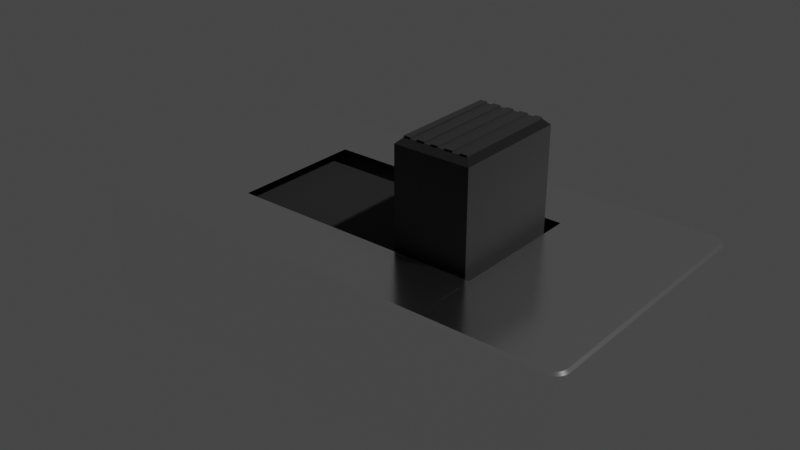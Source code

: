 # Source: interruptor.blend  (saved by Blender 3.4.6; exported with 4.5.12 LTS)
import bpy
from mathutils import Matrix  # noqa: F401  (used for matrix-valued properties, if any)

bpy.ops.wm.read_factory_settings(use_empty=True)
scene = bpy.context.scene
scene.name = 'Scene'

# ---- collections
col_collection = bpy.data.collections.new('Collection'); scene.collection.children.link(col_collection)

# ---- materials (node trees are filled in below, after node groups)
mat_silver = bpy.data.materials.new('Silver')
mat_silver.use_transparent_shadow = False
mat_black = bpy.data.materials.new('Black')
mat_black.use_transparent_shadow = False
mat_brown = bpy.data.materials.new('Brown')
mat_brown.use_transparent_shadow = False

# ---- node groups
ng_auto_smooth = bpy.data.node_groups.new('Auto Smooth', 'GeometryNodeTree')
_s = ng_auto_smooth.interface.new_socket(name='Geometry', in_out='OUTPUT', socket_type='NodeSocketGeometry')
_s = ng_auto_smooth.interface.new_socket(name='Geometry', in_out='INPUT', socket_type='NodeSocketGeometry')
_s = ng_auto_smooth.interface.new_socket(name='Angle', in_out='INPUT', socket_type='NodeSocketFloat')
_s.subtype = 'ANGLE'
_s.min_value = 0.0
_s.max_value = 3.142
ng_auto_smooth.is_modifier = True
_N = ng_auto_smooth.nodes; _L = ng_auto_smooth.links
n0 = _N.new('NodeGroupOutput'); n0.name = 'Group Output'; n0.location = (480, -100)
n1 = _N.new('NodeGroupInput'); n1.name = 'Group Input'; n1.location = (-420, -300)
n2 = _N.new('NodeGroupInput'); n2.name = 'Group Input.001'; n2.location = (-60, -100)
n3 = _N.new('GeometryNodeSetShadeSmooth'); n3.name = 'Set Shade Smooth'; n3.location = (120, -100)
n3.domain = 'EDGE'
n4 = _N.new('GeometryNodeSetShadeSmooth'); n4.name = 'Set Shade Smooth.001'; n4.location = (300, -100)
n5 = _N.new('GeometryNodeInputMeshEdgeAngle'); n5.name = 'Edge Angle'; n5.location = (-420, -220)
n6 = _N.new('GeometryNodeInputEdgeSmooth'); n6.name = 'Is Edge Smooth'; n6.location = (-60, -160)
n7 = _N.new('GeometryNodeInputShadeSmooth'); n7.name = 'Is Face Smooth'; n7.location = (-240, -340)
n8 = _N.new('FunctionNodeBooleanMath'); n8.name = 'Boolean Math'; n8.location = (-60, -220)
n9 = _N.new('FunctionNodeCompare'); n9.name = 'Compare'; n9.location = (-240, -180)
n9.operation = 'LESS_EQUAL'
_L.new(n5.outputs[0], n9.inputs[0])
_L.new(n4.outputs[0], n0.inputs[0])
_L.new(n1.outputs[1], n9.inputs[1])
_L.new(n9.outputs[0], n8.inputs[0])
_L.new(n7.outputs[0], n8.inputs[1])
_L.new(n2.outputs[0], n3.inputs[0])
_L.new(n6.outputs[0], n3.inputs[1])
_L.new(n3.outputs[0], n4.inputs[0])
_L.new(n8.outputs[0], n3.inputs[2])
n0.is_active_output = True

# ---- material node trees
mat_silver.use_nodes = True; mat_silver.node_tree.nodes.clear()
_N = mat_silver.node_tree.nodes; _L = mat_silver.node_tree.links
n0 = _N.new('ShaderNodeBsdfPrincipled'); n0.name = 'Principled BSDF'; n0.location = (10, 300)
n0.distribution = 'GGX'
n0.subsurface_method = 'RANDOM_WALK_SKIN'
n0.inputs[0].default_value = (1.0, 1.0, 1.0, 1.0)
n0.inputs[1].default_value = 1.0
n0.inputs[2].default_value = 0.2
n0.inputs[3].default_value = 1.45
n0.inputs[27].default_value = (0.0, 0.0, 0.0, 1.0)
n0.inputs[28].default_value = 1.0
n1 = _N.new('ShaderNodeOutputMaterial'); n1.name = 'Material Output'; n1.location = (300, 300)
_L.new(n0.outputs[0], n1.inputs[0])
n1.is_active_output = True
mat_black.use_nodes = True; mat_black.node_tree.nodes.clear()
_N = mat_black.node_tree.nodes; _L = mat_black.node_tree.links
n0 = _N.new('ShaderNodeBsdfPrincipled'); n0.name = 'Principled BSDF'; n0.location = (10, 300)
n0.distribution = 'GGX'
n0.subsurface_method = 'RANDOM_WALK_SKIN'
n0.inputs[0].default_value = (0.0, 0.0, 0.0, 1.0)
n0.inputs[2].default_value = 1.0
n0.inputs[3].default_value = 1.45
n0.inputs[24].default_value = 0.2
n0.inputs[27].default_value = (0.0, 0.0, 0.0, 1.0)
n0.inputs[28].default_value = 1.0
n1 = _N.new('ShaderNodeOutputMaterial'); n1.name = 'Material Output'; n1.location = (300, 300)
_L.new(n0.outputs[0], n1.inputs[0])
n1.is_active_output = True
mat_brown.use_nodes = True; mat_brown.node_tree.nodes.clear()
_N = mat_brown.node_tree.nodes; _L = mat_brown.node_tree.links
n0 = _N.new('ShaderNodeBsdfPrincipled'); n0.name = 'Principled BSDF'; n0.location = (10, 300)
n0.distribution = 'GGX'
n0.subsurface_method = 'RANDOM_WALK_SKIN'
n0.inputs[0].default_value = (0.305, 0.1335, 0.0, 1.0)
n0.inputs[2].default_value = 1.0
n0.inputs[3].default_value = 1.45
n0.inputs[27].default_value = (0.0, 0.0, 0.0, 1.0)
n0.inputs[28].default_value = 1.0
n1 = _N.new('ShaderNodeOutputMaterial'); n1.name = 'Material Output'; n1.location = (300, 300)
_L.new(n0.outputs[0], n1.inputs[0])
n1.is_active_output = True

# ---- world
world_world = bpy.data.worlds.new('World'); scene.world = world_world
world_world.use_nodes = True; world_world.node_tree.nodes.clear()
_N = world_world.node_tree.nodes; _L = world_world.node_tree.links
n0 = _N.new('ShaderNodeOutputWorld'); n0.name = 'World Output'; n0.location = (300, 300)
n1 = _N.new('ShaderNodeBackground'); n1.name = 'Background'; n1.location = (10, 300)
n1.inputs[0].default_value = (0.05088, 0.05088, 0.05088, 1.0)
_L.new(n1.outputs[0], n0.inputs[0])
n0.is_active_output = True
world_world.color = (0.05088, 0.05088, 0.05088)
world_world.use_sun_shadow = False
world_world.sun_shadow_jitter_overblur = 0.0

# ---- lights
light_light = bpy.data.lights.new('Light', 'POINT')
light_light.transmission_factor = 0.0
light_light.energy = 1000.0
light_light.shadow_soft_size = 0.1
light_light.shadow_maximum_resolution = 0.006
light_light.use_absolute_resolution = True

# ---- meshes
me_plane = bpy.data.meshes.new('Plane')
me_plane.from_pydata([(0.1651, 0.2268, 0.4722), (0.1651, -0.2268, 0.4722), (0.4574, -0.2268, 0.4722), (0.4574, 0.2268, 0.4722), (0.1651, -0.2268, 0.8917), (0.1866, -0.2053, 0.9132), (0.1866, 0.2053, 0.9132), (0.1651, 0.2268, 0.8917), (0.4574, -0.2268, 0.8917), (0.4359, -0.2053, 0.9132), (0.4574, 0.2268, 0.8917), (0.4359, 0.2053, 0.9132), (0.4086, -0.2053, 0.9132), (0.4088, 0.2053, 0.9132), (0.2134, -0.2053, 0.9132), (0.2136, 0.2053, 0.9132), (0.3787, -0.2053, 0.9132), (0.379, 0.2053, 0.9132), (0.3484, -0.2053, 0.9132), (0.3483, 0.2053, 0.9132), (0.3225, -0.2053, 0.9132), (0.3223, 0.2053, 0.9132), (0.2958, -0.2053, 0.9132), (0.2956, 0.2053, 0.9132), (0.2694, -0.2053, 0.9132), (0.2693, 0.2053, 0.9132), (0.24, -0.2053, 0.9132), (0.2401, 0.2053, 0.9132), (0.1911, -0.2008, 0.9189), (0.1911, 0.2008, 0.9189), (0.2089, -0.2008, 0.9189), (0.4313, 0.2008, 0.9189), (0.4313, -0.2008, 0.9189), (0.4133, 0.2008, 0.9189), (0.4132, -0.2008, 0.9189), (0.209, 0.2008, 0.9189), (0.3528, 0.2008, 0.9189), (0.3745, 0.2008, 0.9189), (0.3742, -0.2008, 0.9189), (0.353, -0.2008, 0.9189), (0.3002, 0.2008, 0.9189), (0.3177, 0.2008, 0.9189), (0.3179, -0.2008, 0.9189), (0.3003, -0.2008, 0.9189), (0.2447, 0.2008, 0.9189), (0.2647, 0.2008, 0.9189), (0.2648, -0.2008, 0.9189), (0.2446, -0.2008, 0.9189), (0.1866, -0.2053, 0.9189), (0.1866, 0.2053, 0.9189), (0.2134, -0.2053, 0.9189), (0.4359, 0.2053, 0.9189), (0.4359, -0.2053, 0.9189), (0.4088, 0.2053, 0.9189), (0.4086, -0.2053, 0.9189), (0.2136, 0.2053, 0.9189), (0.3483, 0.2053, 0.9189), (0.379, 0.2053, 0.9189), (0.3787, -0.2053, 0.9189), (0.3484, -0.2053, 0.9189), (0.2956, 0.2053, 0.9189), (0.3223, 0.2053, 0.9189), (0.3225, -0.2053, 0.9189), (0.2958, -0.2053, 0.9189), (0.2401, 0.2053, 0.9189), (0.2693, 0.2053, 0.9189), (0.2694, -0.2053, 0.9189), (0.24, -0.2053, 0.9189), (0.4998, -0.2617, 0.5287), (-0.4998, -0.2617, 0.5287), (0.5002, 0.2616, 0.5278), (-0.4998, 0.2612, 0.5287), (0.9791, -0.5023, 0.4664), (0.9791, 0.5023, 0.4664), (-0.9791, -0.5023, 0.4664), (-0.9791, 0.5023, 0.4664), (0.9801, -0.4583, -2.263e-12), (0.9873, -0.4587, 0.007037), (0.9351, -0.5033, -6.983e-10), (0.9356, -0.5105, 0.007037), (0.9795, -0.4656, -1.726e-11), (0.9866, -0.4668, 0.007037), (0.9779, -0.4724, -3.47e-11), (0.9847, -0.4747, 0.007037), (0.9752, -0.4788, -9.079e-11), (0.9816, -0.4822, 0.007037), (0.9715, -0.4848, -1.257e-10), (0.9774, -0.4891, 0.007036), (0.967, -0.4902, -2.379e-10), (0.9721, -0.4953, 0.007036), (0.9616, -0.4947, -2.979e-10), (0.966, -0.5006, 0.007036), (0.9557, -0.4984, -3.869e-10), (0.959, -0.5048, 0.007037), (0.9492, -0.501, -5.011e-10), (0.9515, -0.5079, 0.007037), (0.9424, -0.5027, -5.901e-10), (0.9436, -0.5098, 0.007037), (0.9351, 0.5033, -1.807e-13), (0.9356, 0.5105, 0.007037), (0.9801, 0.4583, 3.474e-10), (0.9873, 0.4587, 0.007037), (0.9424, 0.5027, 1.532e-12), (0.9436, 0.5098, 0.007037), (0.9492, 0.501, 2.839e-11), (0.9515, 0.5079, 0.007037), (0.9557, 0.4984, 3.013e-11), (0.959, 0.5048, 0.007037), (0.9616, 0.4947, 6.1e-11), (0.966, 0.5006, 0.007036), (0.967, 0.4902, 1.15e-10), (0.9721, 0.4953, 0.007036), (0.9715, 0.4848, 1.208e-10), (0.9774, 0.4891, 0.007036), (0.9752, 0.4788, 2.041e-10), (0.9816, 0.4822, 0.007037), (0.9779, 0.4724, 2.351e-10), (0.9847, 0.4747, 0.007037), (0.9795, 0.4656, 2.932e-10), (0.9866, 0.4668, 0.007037), (-0.9351, -0.5033, -3.15e-13), (-0.9356, -0.5105, 0.007037), (-0.9801, -0.4583, -6.965e-10), (-0.9873, -0.4587, 0.007037), (-0.9424, -0.5027, -1.509e-11), (-0.9436, -0.5098, 0.007037), (-0.9492, -0.501, -3.236e-11), (-0.9515, -0.5079, 0.007037), (-0.9557, -0.4984, -8.834e-11), (-0.959, -0.5048, 0.007037), (-0.9616, -0.4947, -1.232e-10), (-0.966, -0.5006, 0.007036), (-0.967, -0.4902, -2.354e-10), (-0.9721, -0.4953, 0.007036), (-0.9715, -0.4848, -2.955e-10), (-0.9774, -0.4891, 0.007036), (-0.9752, -0.4788, -3.846e-10), (-0.9816, -0.4822, 0.007037), (-0.9779, -0.4724, -4.99e-10), (-0.9847, -0.4747, 0.007037), (-0.9795, -0.4656, -5.883e-10), (-0.9866, -0.4668, 0.007037), (-0.9801, 0.4583, 1.271e-12), (-0.9873, 0.4587, 0.007037), (-0.9351, 0.5033, -6.984e-10), (-0.9356, 0.5105, 0.007037), (-0.9795, 0.4656, -1.383e-11), (-0.9866, 0.4668, 0.007037), (-0.9779, 0.4724, -3.145e-11), (-0.9847, 0.4747, 0.007037), (-0.9752, 0.4788, -8.781e-11), (-0.9816, 0.4822, 0.007037), (-0.9715, 0.4848, -1.23e-10), (-0.9774, 0.4891, 0.007036), (-0.967, 0.4902, -2.357e-10), (-0.9721, 0.4953, 0.007036), (-0.9616, 0.4947, -2.961e-10), (-0.966, 0.5006, 0.007036), (-0.9557, 0.4984, -3.857e-10), (-0.959, 0.5048, 0.007037), (-0.9492, 0.501, -5.003e-10), (-0.9515, 0.5079, 0.007037), (-0.9424, 0.5027, -5.899e-10), (-0.9436, 0.5098, 0.007037), (-0.4998, 0.5137, 0.5287), (0.5004, 0.5137, 0.5278), (0.4997, -0.5137, 0.5287), (-0.4998, -0.5137, 0.5287), (-0.9479, 0.5137, 0.5287), (-0.948, 0.523, 0.5192), (-0.9998, 0.4712, 0.5192), (-0.9905, 0.4711, 0.5287), (-0.9561, 0.5223, 0.5192), (-0.9549, 0.5132, 0.5287), (-0.964, 0.5204, 0.5192), (-0.9613, 0.5116, 0.5287), (-0.9715, 0.5173, 0.5192), (-0.9674, 0.5091, 0.5287), (-0.9784, 0.5131, 0.5192), (-0.9731, 0.5056, 0.5287), (-0.9846, 0.5078, 0.5192), (-0.9781, 0.5013, 0.5287), (-0.9899, 0.5016, 0.5192), (-0.9824, 0.4963, 0.5287), (-0.9941, 0.4947, 0.5192), (-0.9859, 0.4906, 0.5287), (-0.9972, 0.4872, 0.5192), (-0.9884, 0.4845, 0.5287), (-0.9991, 0.4793, 0.5192), (-0.99, 0.4781, 0.5287), (-0.9905, -0.4711, 0.5287), (-0.9998, -0.4712, 0.5192), (-0.948, -0.523, 0.5192), (-0.9479, -0.5137, 0.5287), (-0.99, -0.4781, 0.5287), (-0.9991, -0.4793, 0.5192), (-0.9884, -0.4845, 0.5287), (-0.9972, -0.4872, 0.5192), (-0.9859, -0.4906, 0.5287), (-0.9941, -0.4947, 0.5192), (-0.9824, -0.4963, 0.5287), (-0.9899, -0.5016, 0.5192), (-0.9781, -0.5013, 0.5287), (-0.9846, -0.5078, 0.5192), (-0.9731, -0.5056, 0.5287), (-0.9784, -0.5131, 0.5192), (-0.9674, -0.5091, 0.5287), (-0.9715, -0.5173, 0.5192), (-0.9613, -0.5116, 0.5287), (-0.964, -0.5204, 0.5192), (-0.9549, -0.5132, 0.5287), (-0.9561, -0.5223, 0.5192), (0.9479, -0.5137, 0.5287), (0.948, -0.523, 0.5192), (0.9998, -0.4712, 0.5192), (0.9905, -0.4711, 0.5287), (0.9549, -0.5132, 0.5287), (0.9561, -0.5223, 0.5192), (0.9613, -0.5116, 0.5287), (0.964, -0.5204, 0.5192), (0.9674, -0.5091, 0.5287), (0.9715, -0.5173, 0.5192), (0.9731, -0.5056, 0.5287), (0.9784, -0.5131, 0.5192), (0.9781, -0.5013, 0.5287), (0.9846, -0.5078, 0.5192), (0.9824, -0.4963, 0.5287), (0.9899, -0.5016, 0.5192), (0.9859, -0.4906, 0.5287), (0.9941, -0.4947, 0.5192), (0.9884, -0.4845, 0.5287), (0.9972, -0.4872, 0.5192), (0.99, -0.4781, 0.5287), (0.9991, -0.4793, 0.5192), (0.9905, 0.4711, 0.5279), (0.9998, 0.4712, 0.5184), (0.948, 0.523, 0.5184), (0.9479, 0.5137, 0.5279), (0.99, 0.4781, 0.5279), (0.9991, 0.4793, 0.5184), (0.9884, 0.4845, 0.5279), (0.9972, 0.4872, 0.5184), (0.9859, 0.4906, 0.5279), (0.9941, 0.4947, 0.5184), (0.9824, 0.4963, 0.5279), (0.9899, 0.5016, 0.5184), (0.9781, 0.5013, 0.5279), (0.9846, 0.5078, 0.5184), (0.9731, 0.5056, 0.5279), (0.9784, 0.5131, 0.5184), (0.9674, 0.5091, 0.5279), (0.9715, 0.5173, 0.5184), (0.9613, 0.5116, 0.5279), (0.964, 0.5204, 0.5184), (0.9549, 0.5132, 0.5279), (0.9561, 0.5223, 0.5184)], [], [(215, 234, 238, 240, 242, 244, 246, 248, 250, 252, 254, 237, 165, 70, 68, 166, 212, 216, 218, 220, 222, 224, 226, 228, 230, 232), (2, 3, 10, 8), (2, 1, 0, 3), (1, 2, 8, 4), (16, 17, 57, 58), (3, 0, 7, 10), (5, 6, 7, 4), (9, 12, 16, 18, 20, 22, 24, 26, 14, 5, 4, 8), (11, 9, 8, 10), (6, 15, 27, 25, 23, 21, 19, 17, 13, 11, 10, 7), (0, 1, 4, 7), (9, 11, 51, 52), (15, 14, 26, 27), (17, 16, 12, 13), (22, 20, 62, 63), (21, 20, 18, 19), (12, 9, 52, 54), (25, 24, 22, 23), (17, 19, 56, 57), (28, 30, 35, 29), (33, 34, 32, 31), (36, 39, 38, 37), (40, 43, 42, 41), (44, 47, 46, 45), (27, 26, 67, 64), (6, 5, 48, 49), (18, 16, 58, 59), (13, 12, 54, 53), (23, 22, 63, 60), (11, 13, 53, 51), (19, 18, 59, 56), (15, 6, 49, 55), (25, 27, 64, 65), (14, 15, 55, 50), (5, 14, 50, 48), (24, 25, 65, 66), (21, 23, 60, 61), (26, 24, 66, 67), (20, 21, 61, 62), (28, 29, 49, 48), (30, 28, 48, 50), (31, 32, 52, 51), (33, 31, 51, 53), (32, 34, 54, 52), (34, 33, 53, 54), (29, 35, 55, 49), (35, 30, 50, 55), (36, 37, 57, 56), (37, 38, 58, 57), (38, 39, 59, 58), (39, 36, 56, 59), (40, 41, 61, 60), (41, 42, 62, 61), (42, 43, 63, 62), (43, 40, 60, 63), (44, 45, 65, 64), (45, 46, 66, 65), (46, 47, 67, 66), (47, 44, 64, 67), (77, 101, 235, 214), (77, 214, 233, 81), (145, 169, 236, 99), (99, 236, 255, 103), (120, 124, 126, 128, 130, 132, 134, 136, 138, 140, 122, 142, 146, 148, 150, 152, 154, 156, 158, 160, 162, 144, 98, 102, 104, 106, 108, 110, 112, 114, 116, 118, 100, 76, 80, 82, 84, 86, 88, 90, 92, 94, 96, 78), (169, 145, 163, 172), (119, 239, 235, 101), (121, 79, 213, 192), (74, 75, 73, 72), (121, 192, 211, 125), (125, 211, 209, 127), (127, 209, 207, 129), (129, 207, 205, 131), (131, 205, 203, 133), (133, 203, 201, 135), (135, 201, 199, 137), (137, 199, 197, 139), (143, 123, 191, 170), (172, 163, 161, 174), (141, 195, 191, 123), (174, 161, 159, 176), (176, 159, 157, 178), (178, 157, 155, 180), (180, 155, 153, 182), (182, 153, 151, 184), (184, 151, 149, 186), (186, 149, 147, 188), (188, 147, 143, 170), (81, 233, 231, 83), (83, 231, 229, 85), (85, 229, 227, 87), (87, 227, 225, 89), (89, 225, 223, 91), (91, 223, 221, 93), (93, 221, 219, 95), (117, 241, 239, 119), (68, 69, 167, 166), (171, 190, 194, 196, 198, 200, 202, 204, 206, 208, 210, 193, 167, 69, 71, 164, 168, 173, 175, 177, 179, 181, 183, 185, 187, 189), (103, 255, 253, 105), (105, 253, 251, 107), (107, 251, 249, 109), (109, 249, 247, 111), (111, 247, 245, 113), (113, 245, 243, 115), (115, 243, 241, 117), (139, 197, 195, 141), (97, 217, 213, 79), (124, 120, 121, 125), (126, 124, 125, 127), (128, 126, 127, 129), (130, 128, 129, 131), (132, 130, 131, 133), (134, 132, 133, 135), (136, 134, 135, 137), (138, 136, 137, 139), (140, 138, 139, 141), (122, 140, 141, 123), (144, 162, 163, 145), (162, 160, 161, 163), (160, 158, 159, 161), (158, 156, 157, 159), (156, 154, 155, 157), (154, 152, 153, 155), (152, 150, 151, 153), (150, 148, 149, 151), (148, 146, 147, 149), (146, 142, 143, 147), (80, 76, 77, 81), (82, 80, 81, 83), (84, 82, 83, 85), (86, 84, 85, 87), (88, 86, 87, 89), (90, 88, 89, 91), (92, 90, 91, 93), (94, 92, 93, 95), (96, 94, 95, 97), (78, 96, 97, 79), (102, 98, 99, 103), (104, 102, 103, 105), (106, 104, 105, 107), (108, 106, 107, 109), (110, 108, 109, 111), (112, 110, 111, 113), (114, 112, 113, 115), (116, 114, 115, 117), (118, 116, 117, 119), (100, 118, 119, 101), (142, 122, 123, 143), (98, 144, 145, 99), (120, 78, 79, 121), (76, 100, 101, 77), (95, 219, 217, 97), (234, 215, 214, 235), (212, 166, 167, 193, 192, 213), (193, 210, 211, 192), (210, 208, 209, 211), (208, 206, 207, 209), (206, 204, 205, 207), (204, 202, 203, 205), (202, 200, 201, 203), (200, 198, 199, 201), (198, 196, 197, 199), (196, 194, 195, 197), (194, 190, 191, 195), (173, 168, 169, 172), (175, 173, 172, 174), (177, 175, 174, 176), (179, 177, 176, 178), (181, 179, 178, 180), (183, 181, 180, 182), (185, 183, 182, 184), (187, 185, 184, 186), (189, 187, 186, 188), (171, 189, 188, 170), (215, 232, 233, 214), (232, 230, 231, 233), (230, 228, 229, 231), (228, 226, 227, 229), (226, 224, 225, 227), (224, 222, 223, 225), (222, 220, 221, 223), (220, 218, 219, 221), (218, 216, 217, 219), (216, 212, 213, 217), (237, 254, 255, 236), (254, 252, 253, 255), (252, 250, 251, 253), (250, 248, 249, 251), (248, 246, 247, 249), (246, 244, 245, 247), (244, 242, 243, 245), (242, 240, 241, 243), (240, 238, 239, 241), (238, 234, 235, 239), (190, 171, 170, 191), (165, 237, 236, 169, 168, 164), (165, 164, 71, 70)])
me_plane.polygons.foreach_set('use_smooth', [True] * 196)
me_plane.polygons.foreach_set('material_index', [0, 1, 1, 1, 1, 1, 1, 1, 1, 1, 1, 1, 1, 1, 1, 1, 1, 1, 1, 1, 1, 1, 1, 1, 1, 1, 1, 1, 1, 1, 1, 1, 1, 1, 1, 1, 1, 1, 1, 1, 1, 1, 1, 1, 1, 1, 1, 1, 1, 1, 1, 1, 1, 1, 1, 1, 1, 1, 1, 0, 0, 0, 0, 2, 0, 0, 0, 1, 0, 0, 0, 0, 0, 0, 0, 0, 0, 0, 0, 0, 0, 0, 0, 0, 0, 0, 0, 0, 0, 0, 0, 0, 0, 0, 0, 0, 0, 0, 0, 0, 0, 0, 0, 0, 0, 0, 2, 2, 2, 2, 2, 2, 2, 2, 2, 2, 2, 2, 2, 2, 2, 2, 2, 2, 2, 2, 2, 2, 2, 2, 2, 2, 2, 2, 2, 2, 2, 2, 2, 2, 2, 2, 2, 2, 2, 2, 2, 2, 2, 2, 0, 0, 0, 0, 0, 0, 0, 0, 0, 0, 0, 0, 0, 0, 0, 0, 0, 0, 0, 0, 0, 0, 0, 0, 0, 0, 0, 0, 0, 0, 0, 0, 0, 0, 0, 0, 0, 0, 0, 0, 0, 0, 0, 0, 0, 0])
_uv = me_plane.uv_layers.new(name='UVMap')
_uv.uv.foreach_set('vector', [0.9953, 0.0, 0.9953, 0.0, 0.995, 0.0, 0.9942, 0.0, 0.9929, 0.0, 0.9912, 0.0, 0.9891, 0.0, 0.9865, 0.0, 0.9837, 0.0, 0.9806, 0.0, 0.9774, 0.0, 0.9739, 0.0, 0.7499, 0.0, 0.7499, 0.0, 0.7499, 0.0, 0.7499, 0.0, 0.974, 0.0, 0.9774, 0.0, 0.9807, 0.0, 0.9837, 0.0, 0.9865, 0.0, 0.9891, 0.0, 0.9912, 0.0, 0.9929, 0.0, 0.9942, 0.0, 0.995, 0.0, 0.612, 0.388, 0.612, 0.612, 0.612, 0.612, 0.612, 0.388, 0.612, 0.388, 0.388, 0.388, 0.388, 0.612, 0.612, 0.612, 0.388, 0.388, 0.612, 0.388, 0.612, 0.388, 0.388, 0.388, 0.5517, 0.3986, 0.5519, 0.6014, 0.5519, 0.6014, 0.5517, 0.3986, 0.612, 0.612, 0.388, 0.612, 0.388, 0.612, 0.612, 0.612, 0.4045, 0.3986, 0.4045, 0.6014, 0.388, 0.612, 0.388, 0.388, 0.5955, 0.3986, 0.5746, 0.3986, 0.5517, 0.3986, 0.5285, 0.3986, 0.5086, 0.3986, 0.4882, 0.3986, 0.4679, 0.3986, 0.4454, 0.3986, 0.425, 0.3986, 0.4045, 0.3986, 0.388, 0.388, 0.612, 0.388, 0.5955, 0.6014, 0.5955, 0.3986, 0.612, 0.388, 0.612, 0.612, 0.4045, 0.6014, 0.4251, 0.6014, 0.4455, 0.6014, 0.4678, 0.6014, 0.4881, 0.6014, 0.5085, 0.6014, 0.5284, 0.6014, 0.5519, 0.6014, 0.5747, 0.6014, 0.5955, 0.6014, 0.612, 0.612, 0.388, 0.612, 0.388, 0.612, 0.388, 0.388, 0.388, 0.388, 0.388, 0.612, 0.5955, 0.3986, 0.5955, 0.6014, 0.5955, 0.6014, 0.5955, 0.3986, 0.4251, 0.6014, 0.425, 0.3986, 0.4454, 0.3986, 0.4455, 0.6014, 0.5519, 0.6014, 0.5517, 0.3986, 0.5746, 0.3986, 0.5747, 0.6014, 0.4882, 0.3986, 0.5086, 0.3986, 0.5086, 0.3986, 0.4882, 0.3986, 0.5085, 0.6014, 0.5086, 0.3986, 0.5285, 0.3986, 0.5284, 0.6014, 0.5746, 0.3986, 0.5955, 0.3986, 0.5955, 0.3986, 0.5746, 0.3986, 0.4678, 0.6014, 0.4679, 0.3986, 0.4882, 0.3986, 0.4881, 0.6014, 0.5519, 0.6014, 0.5284, 0.6014, 0.5284, 0.6014, 0.5519, 0.6014, 0.4079, 0.4008, 0.4215, 0.4008, 0.4217, 0.5991, 0.4079, 0.5992, 0.5782, 0.5992, 0.5781, 0.4008, 0.5921, 0.4009, 0.5921, 0.5992, 0.5319, 0.5992, 0.532, 0.4008, 0.5482, 0.4009, 0.5484, 0.5992, 0.4915, 0.5992, 0.4917, 0.4008, 0.5051, 0.4008, 0.505, 0.5992, 0.449, 0.5992, 0.4489, 0.4008, 0.4644, 0.4008, 0.4644, 0.5992, 0.4455, 0.6014, 0.4454, 0.3986, 0.4454, 0.3986, 0.4455, 0.6014, 0.4045, 0.6014, 0.4045, 0.3986, 0.4045, 0.3986, 0.4045, 0.6014, 0.5285, 0.3986, 0.5517, 0.3986, 0.5517, 0.3986, 0.5285, 0.3986, 0.5747, 0.6014, 0.5746, 0.3986, 0.5746, 0.3986, 0.5747, 0.6014, 0.4881, 0.6014, 0.4882, 0.3986, 0.4882, 0.3986, 0.4881, 0.6014, 0.5955, 0.6014, 0.5747, 0.6014, 0.5747, 0.6014, 0.5955, 0.6014, 0.5284, 0.6014, 0.5285, 0.3986, 0.5285, 0.3986, 0.5284, 0.6014, 0.4251, 0.6014, 0.4045, 0.6014, 0.4045, 0.6014, 0.4251, 0.6014, 0.4678, 0.6014, 0.4455, 0.6014, 0.4455, 0.6014, 0.4678, 0.6014, 0.425, 0.3986, 0.4251, 0.6014, 0.4251, 0.6014, 0.425, 0.3986, 0.4045, 0.3986, 0.425, 0.3986, 0.425, 0.3986, 0.4045, 0.3986, 0.4679, 0.3986, 0.4678, 0.6014, 0.4678, 0.6014, 0.4679, 0.3986, 0.5085, 0.6014, 0.4881, 0.6014, 0.4881, 0.6014, 0.5085, 0.6014, 0.4454, 0.3986, 0.4679, 0.3986, 0.4679, 0.3986, 0.4454, 0.3986, 0.5086, 0.3986, 0.5085, 0.6014, 0.5085, 0.6014, 0.5086, 0.3986, 0.4079, 0.4008, 0.4079, 0.5992, 0.4045, 0.6014, 0.4045, 0.3986, 0.4215, 0.4008, 0.4079, 0.4008, 0.4045, 0.3986, 0.425, 0.3986, 0.5921, 0.5992, 0.5921, 0.4009, 0.5955, 0.3986, 0.5955, 0.6014, 0.5782, 0.5992, 0.5921, 0.5992, 0.5955, 0.6014, 0.5747, 0.6014, 0.5921, 0.4009, 0.5781, 0.4008, 0.5746, 0.3986, 0.5955, 0.3986, 0.5781, 0.4008, 0.5782, 0.5992, 0.5747, 0.6014, 0.5746, 0.3986, 0.4079, 0.5992, 0.4217, 0.5991, 0.4251, 0.6014, 0.4045, 0.6014, 0.4217, 0.5991, 0.4215, 0.4008, 0.425, 0.3986, 0.4251, 0.6014, 0.5319, 0.5992, 0.5484, 0.5992, 0.5519, 0.6014, 0.5284, 0.6014, 0.5484, 0.5992, 0.5482, 0.4009, 0.5517, 0.3986, 0.5519, 0.6014, 0.5482, 0.4009, 0.532, 0.4008, 0.5285, 0.3986, 0.5517, 0.3986, 0.532, 0.4008, 0.5319, 0.5992, 0.5284, 0.6014, 0.5285, 0.3986, 0.4915, 0.5992, 0.505, 0.5992, 0.5085, 0.6014, 0.4881, 0.6014, 0.505, 0.5992, 0.5051, 0.4008, 0.5086, 0.3986, 0.5085, 0.6014, 0.5051, 0.4008, 0.4917, 0.4008, 0.4882, 0.3986, 0.5086, 0.3986, 0.4917, 0.4008, 0.4915, 0.5992, 0.4881, 0.6014, 0.4882, 0.3986, 0.449, 0.5992, 0.4644, 0.5992, 0.4678, 0.6014, 0.4455, 0.6014, 0.4644, 0.5992, 0.4644, 0.4008, 0.4679, 0.3986, 0.4678, 0.6014, 0.4644, 0.4008, 0.4489, 0.4008, 0.4454, 0.3986, 0.4679, 0.3986, 0.4489, 0.4008, 0.449, 0.5992, 0.4455, 0.6014, 0.4454, 0.3986, 1.0, 0.05066, 1.0, 0.9493, 1.0, 0.9505, 1.0, 0.04945, 1.0, 0.05066, 1.0, 0.04945, 1.0, 0.04172, 1.0, 0.04274, 0.02637, 0.9997, 0.05122, 1.0, 0.974, 0.9998, 0.9676, 0.9882, 0.9676, 0.9882, 0.974, 0.9998, 0.978, 0.9998, 0.9717, 0.9881, 0.02624, 0.006443, 0.02253, 0.006473, 0.01901, 0.00704, 0.01554, 0.008147, 0.01169, 0.01008, 0.007448, 0.01441, 0.005212, 0.02262, 0.004211, 0.03006, 0.003639, 0.03678, 0.003346, 0.04359, 0.00333, 0.05076, 0.003325, 0.9492, 0.00334, 0.9564, 0.003632, 0.9632, 0.004202, 0.9699, 0.005197, 0.9773, 0.007416, 0.9855, 0.01163, 0.9898, 0.01545, 0.9917, 0.0189, 0.9927, 0.0224, 0.9932, 0.02609, 0.9932, 0.9674, 0.9812, 0.9711, 0.9806, 0.9745, 0.9789, 0.9778, 0.9763, 0.9808, 0.9727, 0.9835, 0.9683, 0.9859, 0.9631, 0.9877, 0.9573, 0.9891, 0.951, 0.99, 0.9444, 0.9903, 0.9374, 0.9961, 0.05034, 0.9959, 0.04331, 0.9951, 0.03672, 0.9938, 0.03046, 0.992, 0.02468, 0.9897, 0.01952, 0.987, 0.01512, 0.984, 0.01157, 0.9807, 0.008971, 0.9773, 0.007384, 0.9736, 0.00683, 0.05122, 1.0, 0.02637, 0.9997, 0.02224, 0.9995, 0.0432, 1.0, 1.0, 0.9573, 1.0, 0.9583, 1.0, 0.9505, 1.0, 0.9493, 0.02619, 0.0, 0.9738, 0.0, 0.9741, 0.0, 0.02587, 0.0, 0.01046, 0.01999, 0.01046, 0.98, 0.9895, 0.98, 0.9895, 0.01999, 0.02619, 0.0, 0.02587, 0.0, 0.02182, 3.717e-06, 0.0221, 0.0002047, 0.0221, 0.0002047, 0.02182, 3.717e-06, 0.01787, 1.478e-05, 0.0181, 0.0008138, 0.0181, 0.0008138, 0.01787, 1.478e-05, 0.01412, 3.292e-05, 0.0143, 0.001813, 0.0143, 0.001813, 0.01412, 3.292e-05, 0.01066, 5.769e-05, 0.01079, 0.003177, 0.01079, 0.003177, 0.01066, 5.769e-05, 4.576e-05, 8.852e-05, 0.00252, 0.004875, 0.00252, 0.004875, 4.576e-05, 8.852e-05, 2.982e-05, 0.02038, 0.001642, 0.02088, 0.001642, 0.02088, 2.982e-05, 0.02038, 1.702e-05, 0.027, 0.0009371, 0.02766, 0.0009371, 0.02766, 1.702e-05, 0.027, 7.64e-06, 0.03417, 0.0004207, 0.035, 0.0, 0.9493, 0.0, 0.05066, 0.0, 0.04945, 0.0, 0.9505, 0.0432, 1.0, 0.02224, 0.9995, 0.01822, 0.999, 0.03537, 1.0, 0.0001058, 0.04274, 1.922e-06, 0.04172, 0.0, 0.04945, 0.0, 0.05066, 0.03537, 1.0, 0.01822, 0.999, 0.01439, 0.998, 0.02793, 1.0, 0.02793, 1.0, 0.01439, 0.998, 0.01085, 0.9967, 0.02105, 0.9999, 0.02105, 0.9999, 0.01085, 0.9967, 0.002511, 0.9951, 4.56e-05, 0.9999, 4.56e-05, 0.9999, 0.002511, 0.9951, 0.001638, 0.9791, 2.975e-05, 0.9796, 2.975e-05, 0.9796, 0.001638, 0.9791, 0.0009352, 0.9723, 1.698e-05, 0.973, 1.698e-05, 0.973, 0.0009352, 0.9723, 0.00042, 0.965, 7.627e-06, 0.9658, 7.627e-06, 0.9658, 0.00042, 0.965, 0.0001057, 0.9573, 1.919e-06, 0.9583, 1.919e-06, 0.9583, 0.0001057, 0.9573, 0.0, 0.9493, 0.0, 0.9505, 1.0, 0.04274, 1.0, 0.04172, 1.0, 0.03417, 1.0, 0.03501, 1.0, 0.03501, 1.0, 0.03417, 1.0, 0.027, 1.0, 0.02766, 1.0, 0.02766, 1.0, 0.027, 1.0, 0.02038, 1.0, 0.02088, 1.0, 0.02088, 1.0, 0.02038, 1.0, 0.0, 1.0, 0.0, 1.0, 0.0, 1.0, 0.0, 0.9893, 0.0, 0.9892, 0.0, 0.9892, 0.0, 0.9893, 0.0, 0.9859, 0.0, 0.9857, 0.0, 0.9857, 0.0, 0.9859, 0.0, 0.9821, 0.0, 0.9819, 0.0, 1.0, 0.965, 1.0, 0.9658, 1.0, 0.9583, 1.0, 0.9573, 0.7499, 0.0, 0.2501, 0.0, 0.2501, 0.0, 0.7499, 0.0, 0.004739, 0.0, 0.004739, 0.0, 0.005013, 0.0, 0.005786, 0.0, 0.007054, 0.0, 0.008784, 0.0, 0.01094, 0.0, 0.01345, 0.0, 0.01628, 0.0, 0.01934, 0.0, 0.02256, 0.0, 0.02605, 0.0, 0.2501, 0.0, 0.2501, 0.0, 0.2501, 0.0, 0.2501, 0.0, 0.02605, 0.0, 0.02256, 0.0, 0.01934, 0.0, 0.01628, 0.0, 0.01345, 0.0, 0.01094, 0.0, 0.008784, 0.0, 0.007054, 0.0, 0.005786, 0.0, 0.005013, 0.0, 0.9717, 0.9881, 0.978, 0.9998, 0.982, 0.9998, 0.9757, 0.9881, 0.9757, 0.9881, 0.982, 0.9998, 0.9857, 0.9998, 0.9794, 0.988, 0.9794, 0.988, 0.9857, 0.9998, 0.9892, 0.9998, 0.9829, 0.988, 0.9829, 0.988, 0.9892, 0.9998, 0.9999, 0.9998, 0.9936, 0.9878, 1.0, 1.0, 1.0, 1.0, 1.0, 0.9796, 1.0, 0.9791, 1.0, 0.9791, 1.0, 0.9796, 1.0, 0.973, 1.0, 0.9723, 1.0, 0.9723, 1.0, 0.973, 1.0, 0.9658, 1.0, 0.965, 0.0004207, 0.035, 7.64e-06, 0.03417, 1.922e-06, 0.04172, 0.0001058, 0.04274, 0.9779, 0.0, 0.9782, 0.0, 0.9741, 0.0, 0.9738, 0.0, 0.02253, 0.006473, 0.02624, 0.006443, 0.02619, 0.0, 0.0221, 0.0002047, 0.01901, 0.00704, 0.02253, 0.006473, 0.0221, 0.0002047, 0.0181, 0.0008138, 0.01554, 0.008147, 0.01901, 0.00704, 0.0181, 0.0008138, 0.0143, 0.001813, 0.01169, 0.01008, 0.01554, 0.008147, 0.0143, 0.001813, 0.01079, 0.003177, 0.007448, 0.01441, 0.01169, 0.01008, 0.01079, 0.003177, 0.00252, 0.004875, 0.005212, 0.02262, 0.007448, 0.01441, 0.00252, 0.004875, 0.001642, 0.02088, 0.004211, 0.03006, 0.005212, 0.02262, 0.001642, 0.02088, 0.0009371, 0.02766, 0.003639, 0.03678, 0.004211, 0.03006, 0.0009371, 0.02766, 0.0004207, 0.035, 0.003346, 0.04359, 0.003639, 0.03678, 0.0004207, 0.035, 0.0001058, 0.04274, 0.00333, 0.05076, 0.003346, 0.04359, 0.0001058, 0.04274, 0.0, 0.05066, 0.02609, 0.9932, 0.0224, 0.9932, 0.02224, 0.9995, 0.02637, 0.9997, 0.0224, 0.9932, 0.0189, 0.9927, 0.01822, 0.999, 0.02224, 0.9995, 0.0189, 0.9927, 0.01545, 0.9917, 0.01439, 0.998, 0.01822, 0.999, 0.01545, 0.9917, 0.01163, 0.9898, 0.01085, 0.9967, 0.01439, 0.998, 0.01163, 0.9898, 0.007416, 0.9855, 0.002511, 0.9951, 0.01085, 0.9967, 0.007416, 0.9855, 0.005197, 0.9773, 0.001638, 0.9791, 0.002511, 0.9951, 0.005197, 0.9773, 0.004202, 0.9699, 0.0009352, 0.9723, 0.001638, 0.9791, 0.004202, 0.9699, 0.003632, 0.9632, 0.00042, 0.965, 0.0009352, 0.9723, 0.003632, 0.9632, 0.00334, 0.9564, 0.0001057, 0.9573, 0.00042, 0.965, 0.00334, 0.9564, 0.003325, 0.9492, 0.0, 0.9493, 0.0001057, 0.9573, 0.9959, 0.04331, 0.9961, 0.05034, 1.0, 0.05066, 1.0, 0.04274, 0.9951, 0.03672, 0.9959, 0.04331, 1.0, 0.04274, 1.0, 0.03501, 0.9938, 0.03046, 0.9951, 0.03672, 1.0, 0.03501, 1.0, 0.02766, 0.992, 0.02468, 0.9938, 0.03046, 0.997, 0.0273, 0.9949, 0.02065, 0.9897, 0.01952, 0.992, 0.02468, 0.9949, 0.02064, 0.9922, 0.01468, 0.987, 0.01512, 0.9897, 0.01952, 0.9922, 0.01468, 0.9892, 0.00959, 0.984, 0.01157, 0.987, 0.01512, 0.9891, 0.009578, 0.9857, 0.005497, 0.9807, 0.008971, 0.984, 0.01157, 0.9857, 0.005468, 0.9819, 0.00249, 0.9773, 0.007384, 0.9807, 0.008971, 0.9819, 0.0, 0.9779, 0.0, 0.9736, 0.00683, 0.9773, 0.007384, 0.9779, 0.0, 0.9738, 0.0, 0.9711, 0.9806, 0.9674, 0.9812, 0.9676, 0.9882, 0.9717, 0.9881, 0.9745, 0.9789, 0.9711, 0.9806, 0.9717, 0.9881, 0.9757, 0.9881, 0.9778, 0.9763, 0.9745, 0.9789, 0.9756, 0.9854, 0.9794, 0.9824, 0.9808, 0.9727, 0.9778, 0.9763, 0.9794, 0.9824, 0.9829, 0.9782, 0.9835, 0.9683, 0.9808, 0.9727, 0.9829, 0.9782, 0.986, 0.9731, 0.9859, 0.9631, 0.9835, 0.9683, 0.986, 0.9731, 0.9887, 0.9671, 0.9877, 0.9573, 0.9859, 0.9631, 0.9887, 0.9671, 0.9909, 0.9604, 0.9891, 0.951, 0.9877, 0.9573, 0.9909, 0.9604, 0.9925, 0.9532, 0.99, 0.9444, 0.9891, 0.951, 0.9925, 0.9531, 0.9935, 0.9456, 0.9903, 0.9374, 0.99, 0.9444, 0.9935, 0.9455, 0.9939, 0.9378, 0.003325, 0.9492, 0.00333, 0.05076, 0.0, 0.05066, 0.0, 0.9493, 0.9674, 0.9812, 0.02609, 0.9932, 0.02637, 0.9997, 0.9676, 0.9882, 0.02624, 0.006443, 0.9736, 0.00683, 0.9738, 0.0, 0.02619, 0.0, 0.9961, 0.05034, 0.9903, 0.9374, 0.9939, 0.9376, 0.9997, 0.05005, 0.9819, 0.0, 0.9821, 0.0, 0.9782, 0.0, 0.9779, 0.0, 1.0, 0.9502, 1.0, 0.04979, 1.0, 0.04945, 1.0, 0.9505, 0.974, 0.0, 0.7499, 0.0, 0.2501, 0.0, 0.02605, 0.0, 0.02587, 0.0, 0.9741, 0.0, 0.02605, 0.0, 0.02256, 0.0, 0.02182, 3.717e-06, 0.02587, 0.0, 0.02256, 0.0, 0.01934, 0.0, 0.01787, 1.478e-05, 0.02182, 3.717e-06, 0.01934, 0.0, 0.01628, 0.0, 0.01412, 3.292e-05, 0.01787, 1.478e-05, 0.01628, 0.0, 0.01345, 0.0, 0.01066, 5.769e-05, 0.01412, 3.292e-05, 0.009678, 0.0, 0.0009797, 0.0, 4.576e-05, 8.852e-05, 0.01066, 5.769e-05, 0.0, 0.001872, 0.0, 0.0185, 2.982e-05, 0.02038, 4.576e-05, 8.852e-05, 0.0, 0.02098, 0.0, 0.02638, 1.702e-05, 0.027, 2.982e-05, 0.02038, 0.0, 0.02765, 0.0, 0.0335, 7.64e-06, 0.03417, 1.702e-05, 0.027, 0.0, 0.03485, 0.0, 0.041, 1.922e-06, 0.04172, 7.64e-06, 0.03417, 0.0, 0.04241, 0.0, 0.04907, 0.0, 0.04945, 1.922e-06, 0.04172, 0.04433, 1.0, 0.05131, 1.0, 0.05122, 1.0, 0.0432, 1.0, 0.03642, 1.0, 0.04286, 1.0, 0.0432, 1.0, 0.03537, 1.0, 0.02887, 1.0, 0.035, 1.0, 0.03537, 1.0, 0.02793, 1.0, 0.02187, 1.0, 0.02754, 1.0, 0.02793, 1.0, 0.02105, 0.9999, 0.001951, 1.0, 0.01929, 1.0, 0.02105, 0.9999, 4.56e-05, 0.9999, 0.0, 0.9815, 0.0, 0.9981, 4.56e-05, 0.9999, 2.975e-05, 0.9796, 0.0, 0.9736, 0.0, 0.979, 2.975e-05, 0.9796, 1.698e-05, 0.973, 0.0, 0.9665, 0.0, 0.9724, 1.698e-05, 0.973, 7.627e-06, 0.9658, 0.0, 0.959, 0.0, 0.9652, 7.627e-06, 0.9658, 1.919e-06, 0.9583, 0.0, 0.9509, 0.0, 0.9576, 1.919e-06, 0.9583, 0.0, 0.9505, 1.0, 0.04908, 1.0, 0.04241, 1.0, 0.04172, 1.0, 0.04945, 1.0, 0.041, 1.0, 0.03485, 1.0, 0.03417, 1.0, 0.04172, 1.0, 0.0335, 1.0, 0.02765, 1.0, 0.027, 1.0, 0.03417, 1.0, 0.02638, 1.0, 0.02098, 1.0, 0.02038, 1.0, 0.027, 1.0, 0.0185, 1.0, 0.001872, 1.0, 0.0, 1.0, 0.02038, 0.999, 0.0, 0.9903, 0.0, 0.9893, 0.0, 1.0, 0.0, 0.9865, 0.0, 0.9837, 0.0, 0.9859, 0.0, 0.9893, 0.0, 0.9837, 0.0, 0.9807, 0.0, 0.9821, 0.0, 0.9859, 0.0, 0.9807, 0.0, 0.9774, 0.0, 0.9782, 0.0, 0.9821, 0.0, 0.9774, 0.0, 0.974, 0.0, 0.9741, 0.0, 0.9782, 0.0, 0.9743, 1.0, 0.9778, 1.0, 0.978, 0.9998, 0.974, 0.9998, 0.9785, 1.0, 0.9817, 1.0, 0.982, 0.9998, 0.978, 0.9998, 0.9825, 1.0, 0.9855, 1.0, 0.9857, 0.9998, 0.982, 0.9998, 0.9862, 1.0, 0.989, 1.0, 0.9892, 0.9998, 0.9857, 0.9998, 0.9903, 1.0, 0.999, 1.0, 0.9999, 0.9998, 0.9892, 0.9998, 1.0, 0.9981, 1.0, 0.9815, 1.0, 0.9796, 1.0, 1.0, 1.0, 0.979, 1.0, 0.9736, 1.0, 0.973, 1.0, 0.9796, 1.0, 0.9724, 1.0, 0.9665, 1.0, 0.9658, 1.0, 0.973, 1.0, 0.9652, 1.0, 0.959, 1.0, 0.9583, 1.0, 0.9658, 1.0, 0.9576, 1.0, 0.9509, 1.0, 0.9505, 1.0, 0.9583, 0.0, 0.04979, 0.0, 0.9502, 0.0, 0.9505, 0.0, 0.04945, 0.7499, 1.0, 0.9739, 1.0, 0.974, 0.9998, 0.05122, 1.0, 0.05205, 1.0, 0.4998, 1.0, 0.7499, 0.0, 0.7499, 0.0, 0.7499, 0.0, 0.7499, 0.0])
me_plane.materials.append(mat_silver)
me_plane.materials.append(mat_black)
me_plane.materials.append(mat_brown)
me_plane.update()

# ---- objects
ob_light = bpy.data.objects.new('Light', light_light)
ob_interruptor = bpy.data.objects.new('interruptor', me_plane)

# ---- transforms, parenting, visibility, modifiers, constraints
ob_light.location = (4.076, 1.005, 5.904)
ob_light.rotation_euler = (0.6503, 0.05522, 1.866)
ob_light.lock_rotations_4d = False
ob_light.empty_display_type = 'ARROWS'
ob_light.color = (0.0, 0.0, 0.0, 0.0)
ob_light.lineart.crease_threshold = 0.0
ob_interruptor.location = (0.0, 0.0, 0.0)
_m = ob_interruptor.modifiers.new('Auto Smooth', 'NODES')
_m.node_group = ng_auto_smooth
_gi = [s.identifier for s in ng_auto_smooth.interface.items_tree if s.item_type == 'SOCKET' and s.in_out == 'INPUT']
_m[_gi[1]] = 0.5236  # Angle

# ---- collection membership
col_collection.objects.link(ob_light)
col_collection.objects.link(ob_interruptor)

# ---- scene / render settings (as saved in the file)
scene.frame_start = 1; scene.frame_end = 250; scene.frame_set(0)
scene.render.engine = 'BLENDER_EEVEE_NEXT'
scene.cycles.sampling_pattern = 'TABULATED_SOBOL'
scene.cycles.use_light_tree = False
scene.view_settings.view_transform = 'Filmic'
bpy.context.view_layer.update()

# ---- added for rendering (the .blend has no active camera): camera
cam_auto = bpy.data.cameras.new('AutoCamera')
cam_auto.lens = 50.0
cam_auto.sensor_width = 36.0
cam_auto.clip_end = 1000.0
ob_auto_camera = bpy.data.objects.new('AutoCamera', cam_auto)
scene.collection.objects.link(ob_auto_camera)
ob_auto_camera.location = (2.25431, -2.70518, 2.26293)
ob_auto_camera.rotation_euler = (1.09748, -7.21219e-08, 0.694738)
scene.camera = ob_auto_camera
bpy.context.view_layer.update()
